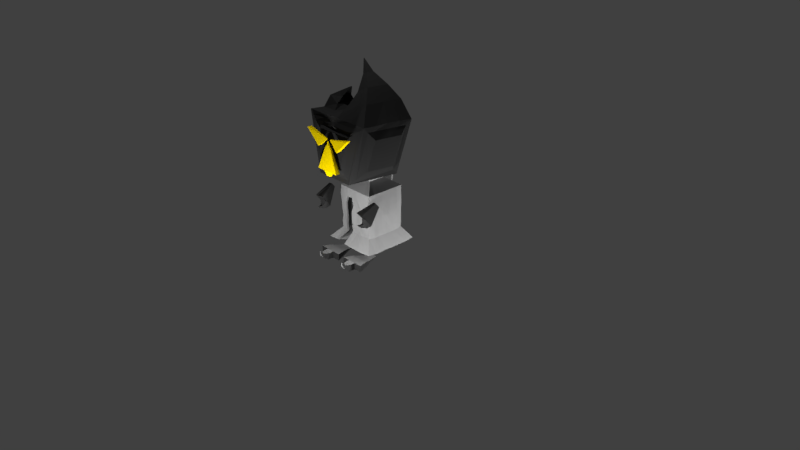 # Source: E2.blend  (saved by Blender 2.78.0; exported with 4.5.12 LTS)
import bpy
from mathutils import Matrix  # noqa: F401  (used for matrix-valued properties, if any)

bpy.ops.wm.read_factory_settings(use_empty=True)
scene = bpy.context.scene
scene.name = 'Scene'

# ---- collections
col_collection_1 = bpy.data.collections.new('Collection 1'); scene.collection.children.link(col_collection_1)

# ---- materials (node trees are filled in below, after node groups)
mat_e2_body = bpy.data.materials.new('E2_Body')
mat_e2_body.alpha_threshold = 0.0
mat_e2_body.use_transparent_shadow = False
mat_e2_body.diffuse_color = (0.2266, 0.2266, 0.2266, 1.0)
mat_e2_body.roughness = 0.5
mat_e2_body.specular_intensity = 0.0
mat_e2_head = bpy.data.materials.new('E2_Head')
mat_e2_head.alpha_threshold = 0.0
mat_e2_head.use_transparent_shadow = False
mat_e2_head.diffuse_color = (0.02365, 0.02365, 0.02365, 1.0)
mat_e2_head.roughness = 0.5
mat_e2_head.specular_intensity = 0.0
mat_e2_eyes = bpy.data.materials.new('E2_Eyes')
mat_e2_eyes.alpha_threshold = 0.0
mat_e2_eyes.use_transparent_shadow = False
mat_e2_eyes.diffuse_color = (0.8, 0.5897, 0.0, 1.0)
mat_e2_eyes.roughness = 0.5
mat_e2_eyes.specular_intensity = 0.0

# ---- material node trees

# ---- world
world_world = bpy.data.worlds.new('World'); scene.world = world_world
world_world.color = (0.05088, 0.05088, 0.05088)
world_world.use_sun_shadow = False
world_world.sun_shadow_jitter_overblur = 0.0
world_world.cycles.sampling_method = 'MANUAL'

# ---- cameras
cam_camera = bpy.data.cameras.new('Camera')
cam_camera.clip_end = 100.0
cam_camera.lens = 35.0
cam_camera.sensor_width = 32.0
cam_camera.sensor_height = 18.0
cam_camera.ortho_scale = 7.314
cam_camera.dof.focus_distance = 0.0
cam_camera.dof.aperture_fstop = 128.0

# ---- lights
light_lamp_004 = bpy.data.lights.new('Lamp.004', 'POINT')
light_lamp_004.transmission_factor = 0.0
light_lamp_004.cutoff_distance = 30.0
light_lamp_004.energy = 100.0
light_lamp_004.shadow_buffer_clip_start = 1.001
light_lamp_004.shadow_soft_size = 0.1
light_lamp_004.shadow_maximum_resolution = 0.006
light_lamp_004.use_absolute_resolution = True
light_lamp_003 = bpy.data.lights.new('Lamp.003', 'POINT')
light_lamp_003.transmission_factor = 0.0
light_lamp_003.cutoff_distance = 30.0
light_lamp_003.energy = 100.0
light_lamp_003.shadow_buffer_clip_start = 1.001
light_lamp_003.shadow_soft_size = 0.1
light_lamp_003.shadow_maximum_resolution = 0.006
light_lamp_003.use_absolute_resolution = True
light_lamp_002 = bpy.data.lights.new('Lamp.002', 'POINT')
light_lamp_002.transmission_factor = 0.0
light_lamp_002.cutoff_distance = 30.0
light_lamp_002.energy = 100.0
light_lamp_002.shadow_buffer_clip_start = 1.001
light_lamp_002.shadow_soft_size = 0.1
light_lamp_002.shadow_maximum_resolution = 0.006
light_lamp_002.use_absolute_resolution = True
light_lamp_001 = bpy.data.lights.new('Lamp.001', 'POINT')
light_lamp_001.transmission_factor = 0.0
light_lamp_001.cutoff_distance = 30.0
light_lamp_001.energy = 100.0
light_lamp_001.shadow_buffer_clip_start = 1.001
light_lamp_001.shadow_soft_size = 0.1
light_lamp_001.shadow_maximum_resolution = 0.006
light_lamp_001.use_absolute_resolution = True
light_lamp = bpy.data.lights.new('Lamp', 'POINT')
light_lamp.transmission_factor = 0.0
light_lamp.cutoff_distance = 30.0
light_lamp.energy = 100.0
light_lamp.shadow_buffer_clip_start = 1.001
light_lamp.shadow_soft_size = 0.1
light_lamp.shadow_maximum_resolution = 0.006
light_lamp.use_absolute_resolution = True

# ---- meshes
me_cube_009 = bpy.data.meshes.new('Cube.009')
me_cube_009.from_pydata([(-1.018, -1.776, -0.7018), (-1.018, -1.776, 1.298), (-0.2123, 0.2244, 0.1041), (-0.2123, 0.2244, 0.1792), (0.9819, -1.776, -0.7018), (0.9819, -1.776, 1.298), (0.176, 0.2244, 0.1041), (0.176, 0.2244, 0.1792), (0.04659, 0.2244, 0.1041), (-0.08284, 0.2244, 0.1041), (-0.08284, 0.2244, 0.1792), (0.04659, 0.2244, 0.1792), (-0.3515, -1.776, -0.7018), (0.3152, -1.776, -0.7018), (0.3152, -1.776, 1.298), (-0.3515, -1.776, 1.298), (-0.3515, -2.261, -0.6072), (0.3152, -2.261, -0.6072), (0.3152, -2.055, 1.204), (-0.3515, -2.055, 1.204), (-0.2151, -2.54, 0.4177), (0.1789, -2.54, 0.4177), (0.1789, -2.341, 1.272), (-0.2151, -2.341, 1.272), (-0.1223, -2.617, 1.14), (0.08609, -2.617, 1.14), (0.08609, -2.478, 1.394), (-0.1223, -2.478, 1.394), (-0.0404, -2.653, 2.077), (0.004147, -2.653, 2.077), (0.004147, -2.623, 2.132), (-0.0404, -2.623, 2.132), (-0.4809, -0.4423, -0.1646), (-0.7495, -1.109, -0.4332), (-0.7495, -1.109, 1.03), (-0.4809, -0.4423, 0.4479), (0.7133, -1.109, -0.4332), (0.4446, -0.4423, -0.1646), (0.4446, -0.4423, 0.4479), (0.7133, -1.109, 1.03), (0.1361, -0.4423, 0.4479), (0.2257, -1.109, 1.03), (-0.1724, -0.4423, 0.4479), (-0.2619, -1.109, 1.03), (-0.1724, -0.4423, -0.1646), (-0.2619, -1.109, -0.4332), (0.1361, -0.4423, -0.1646), (0.2257, -1.109, -0.4332)], [], [(32, 35, 3, 2), (8, 11, 7, 6), (36, 39, 5, 4), (12, 15, 1, 0), (47, 36, 4, 13), (43, 34, 1, 15), (39, 41, 14, 5), (41, 43, 15, 14), (33, 45, 12, 0), (45, 47, 13, 12), (4, 5, 14, 13), (13, 14, 18, 17), (2, 3, 10, 9), (9, 10, 11, 8), (19, 16, 20, 23), (15, 12, 16, 19), (14, 15, 19, 18), (12, 13, 17, 16), (21, 22, 26, 25), (18, 19, 23, 22), (17, 18, 22, 21), (16, 17, 21, 20), (25, 26, 30, 29), (20, 21, 25, 24), (23, 20, 24, 27), (22, 23, 27, 26), (29, 30, 31, 28), (24, 25, 29, 28), (27, 24, 28, 31), (26, 27, 31, 30), (9, 8, 46, 44), (44, 46, 47, 45), (2, 9, 44, 32), (32, 44, 45, 33), (11, 10, 42, 40), (40, 42, 43, 41), (7, 11, 40, 38), (38, 40, 41, 39), (10, 3, 35, 42), (42, 35, 34, 43), (8, 6, 37, 46), (46, 37, 36, 47), (6, 7, 38, 37), (37, 38, 39, 36), (0, 1, 34, 33), (33, 34, 35, 32)])
me_cube_009.polygons.foreach_set('material_index', [1, 1, 1, 1, 0, 0, 0, 0, 0, 0, 1, 1, 1, 1, 1, 1, 0, 0, 1, 0, 1, 0, 1, 0, 1, 0, 0, 0, 1, 0, 0, 0, 0, 0, 0, 0, 0, 0, 0, 0, 0, 0, 1, 1, 1, 1])
me_cube_009.materials.append(mat_e2_body)
me_cube_009.materials.append(mat_e2_head)
me_cube_009.use_remesh_preserve_volume = False
me_cube_009.use_remesh_preserve_attributes = False
me_cube_009.use_mirror_vertex_groups = False
me_cube_009.update()
me_cube_007 = bpy.data.meshes.new('Cube.007')
me_cube_007.from_pydata([(-1.015, -1.776, -0.7018), (-1.015, -1.776, 1.298), (-0.2092, 0.2244, 0.1041), (-0.2092, 0.2244, 0.1792), (0.9849, -1.776, -0.7018), (0.9849, -1.776, 1.298), (0.1791, 0.2244, 0.1041), (0.1791, 0.2244, 0.1792), (0.04964, 0.2244, 0.1041), (-0.07979, 0.2244, 0.1041), (-0.07979, 0.2244, 0.1792), (0.04964, 0.2244, 0.1792), (-0.3484, -1.776, -0.7018), (0.3183, -1.776, -0.7018), (0.3183, -1.776, 1.298), (-0.3484, -1.776, 1.298), (-0.3484, -2.261, -0.6072), (0.3183, -2.261, -0.6072), (0.3183, -2.055, 1.204), (-0.3484, -2.055, 1.204), (-0.2121, -2.54, 0.4177), (0.1819, -2.54, 0.4177), (0.1819, -2.341, 1.272), (-0.2121, -2.341, 1.272), (-0.1193, -2.617, 1.14), (0.08914, -2.617, 1.14), (0.08914, -2.478, 1.394), (-0.1193, -2.478, 1.394), (-0.03734, -2.653, 2.077), (0.007198, -2.653, 2.077), (0.007198, -2.623, 2.132), (-0.03734, -2.623, 2.132), (-0.4778, -0.4423, -0.1646), (-0.7465, -1.109, -0.4332), (-0.7465, -1.109, 1.03), (-0.4778, -0.4423, 0.4479), (0.7163, -1.109, -0.4332), (0.4477, -0.4423, -0.1646), (0.4477, -0.4423, 0.4479), (0.7163, -1.109, 1.03), (0.1392, -0.4423, 0.4479), (0.2287, -1.109, 1.03), (-0.1693, -0.4423, 0.4479), (-0.2589, -1.109, 1.03), (-0.1693, -0.4423, -0.1646), (-0.2589, -1.109, -0.4332), (0.1392, -0.4423, -0.1646), (0.2287, -1.109, -0.4332)], [], [(32, 35, 3, 2), (8, 11, 7, 6), (36, 39, 5, 4), (12, 15, 1, 0), (47, 36, 4, 13), (43, 34, 1, 15), (39, 41, 14, 5), (41, 43, 15, 14), (33, 45, 12, 0), (45, 47, 13, 12), (4, 5, 14, 13), (13, 14, 18, 17), (2, 3, 10, 9), (9, 10, 11, 8), (19, 16, 20, 23), (15, 12, 16, 19), (14, 15, 19, 18), (12, 13, 17, 16), (21, 22, 26, 25), (18, 19, 23, 22), (17, 18, 22, 21), (16, 17, 21, 20), (25, 26, 30, 29), (20, 21, 25, 24), (23, 20, 24, 27), (22, 23, 27, 26), (29, 30, 31, 28), (24, 25, 29, 28), (27, 24, 28, 31), (26, 27, 31, 30), (9, 8, 46, 44), (44, 46, 47, 45), (2, 9, 44, 32), (32, 44, 45, 33), (11, 10, 42, 40), (40, 42, 43, 41), (7, 11, 40, 38), (38, 40, 41, 39), (10, 3, 35, 42), (42, 35, 34, 43), (8, 6, 37, 46), (46, 37, 36, 47), (6, 7, 38, 37), (37, 38, 39, 36), (0, 1, 34, 33), (33, 34, 35, 32)])
me_cube_007.polygons.foreach_set('material_index', [1, 1, 1, 1, 0, 0, 0, 0, 0, 0, 1, 1, 1, 1, 1, 1, 0, 0, 1, 0, 1, 0, 1, 0, 1, 0, 0, 0, 1, 0, 0, 0, 0, 0, 0, 0, 0, 0, 0, 0, 0, 0, 1, 1, 1, 1])
me_cube_007.materials.append(mat_e2_body)
me_cube_007.materials.append(mat_e2_head)
me_cube_007.use_remesh_preserve_volume = False
me_cube_007.use_remesh_preserve_attributes = False
me_cube_007.use_mirror_vertex_groups = False
me_cube_007.update()
me_cube_006 = bpy.data.meshes.new('Cube.006')
me_cube_006.from_pydata([(-1.634, -0.00272, -1.008), (-1.634, -0.002758, 0.9005), (-1.634, -0.003216, -0.01593), (-1.634, -0.3564, -0.9769), (-1.634, 0.3766, 0.8833), (-1.634, 0.3436, -0.9439), (-1.634, -0.3639, 0.9097), (-1.634, 0.3474, -0.01593), (-1.634, -0.3404, -0.01593), (-1.634, -0.002993, 0.4839), (-1.634, -0.3797, 0.4757), (-1.634, 0.3251, 0.468), (-2.132, -0.2423, -0.7879), (-2.137, -0.4783, -0.7986), (-1.981, 0.4535, -0.4642), (-2.111, 0.4919, -0.7423), (-2.123, 0.2326, -0.7676), (-2.141, -0.002334, -0.8068), (-1.991, -0.4793, -0.4867), (-1.855, -0.4835, -0.1976), (-1.855, 0.2352, -0.1976), (-1.855, 0.4674, -0.1976), (-1.855, -0.2314, -0.1976), (-1.855, -0.002671, -0.1976), (-2.418, 0.1366, -0.1179), (-2.526, -0.1462, -0.1478), (-2.523, -0.07457, -0.1468), (-2.353, -0.1305, -0.4941), (-2.358, -0.257, -0.4981), (-2.204, 0.2423, -0.374), (-2.332, 0.2629, -0.4772), (-2.343, 0.1239, -0.4866), (-2.361, -0.001956, -0.5011), (-2.214, -0.2575, -0.3823), (-2.081, -0.2598, -0.2751), (-2.081, 0.1253, -0.2751), (-2.081, 0.2497, -0.2751), (-2.081, -0.1247, -0.2751), (-2.081, -0.002136, -0.2751), (-2.508, 0.003895, 0.1801), (-2.512, -0.007192, 0.1789), (-2.512, -0.004384, 0.1789), (-2.508, 0.1482, -0.1428), (-2.516, 0.06952, -0.145), (-2.529, -0.001767, -0.1485), (-2.425, -0.1465, -0.1199), (-2.332, -0.1478, -0.094), (-2.332, 0.07031, -0.094), (-2.332, 0.1408, -0.094), (-2.332, -0.07129, -0.094), (-2.332, -0.001869, -0.094), (-2.512, 0.004351, 0.1791), (-2.512, 0.001266, 0.179), (-2.512, -0.00153, 0.1789), (-2.508, -0.007205, 0.18), (-2.505, -0.007255, 0.181), (-2.505, 0.001297, 0.181), (-2.505, 0.00406, 0.181), (-2.505, -0.004256, 0.181), (-2.505, -0.001534, 0.181), (-2.509, -0.00153, 0.18), (-2.509, -0.004228, 0.1799), (-2.508, 0.001447, 0.1801), (-1.634, 0.6692, -0.45), (-1.634, 0.7257, -0.9026), (0.3664, 0.2942, -0.3383), (-1.634, 0.6858, 0.9475), (0.3664, 0.3041, 0.3064), (-1.634, 0.7371, 0.4455), (-1.634, 0.6896, -0.01593), (-1.634, -0.7511, 0.4163), (-1.634, -0.7336, 0.8535), (0.3664, -0.3139, 0.3064), (0.3664, -0.319, -0.3383), (-1.634, -0.7042, -0.9943), (-1.634, -0.7057, -0.4865), (-1.634, -0.7119, -0.01593)], [], [(11, 4, 66, 68), (65, 67, 72, 73), (64, 65, 73, 74, 3, 0, 5), (67, 66, 4, 1, 6, 71, 72), (64, 5, 16, 15), (3, 74, 13, 12), (10, 6, 1, 9), (8, 10, 9, 2), (76, 70, 10, 8), (70, 71, 6, 10), (8, 2, 23, 22), (0, 3, 12, 17), (63, 64, 15, 14), (75, 76, 19, 18), (69, 63, 14, 21), (7, 69, 21, 20), (7, 11, 68, 69), (2, 9, 11, 7), (9, 1, 4, 11), (23, 20, 35, 38), (20, 21, 36, 35), (17, 12, 27, 32), (12, 13, 28, 27), (13, 18, 33, 28), (18, 19, 34, 33), (15, 16, 31, 30), (16, 17, 32, 31), (2, 7, 20, 23), (74, 75, 18, 13), (76, 8, 22, 19), (5, 0, 17, 16), (35, 36, 48, 47), (32, 27, 26, 44), (27, 28, 25, 26), (28, 33, 45, 25), (33, 34, 46, 45), (30, 31, 43, 42), (31, 32, 44, 43), (34, 37, 49, 46), (14, 15, 30, 29), (21, 14, 29, 36), (22, 23, 38, 37), (19, 22, 37, 34), (44, 26, 41, 53), (26, 25, 40, 41), (25, 45, 54, 40), (45, 46, 55, 54), (42, 43, 52, 51), (43, 44, 53, 52), (46, 49, 58, 55), (49, 50, 59, 58), (38, 35, 47, 50), (29, 30, 42, 24), (36, 29, 24, 48), (37, 38, 50, 49), (62, 56, 57, 39), (61, 58, 59, 60), (41, 61, 60, 53), (40, 54, 61, 41), (54, 55, 58, 61), (52, 62, 39, 51), (53, 60, 62, 52), (60, 59, 56, 62), (47, 48, 57, 56), (50, 47, 56, 59), (24, 42, 51, 39), (48, 24, 39, 57), (63, 69, 68, 66, 67, 65, 64), (70, 76, 75, 74, 73, 72, 71)])
me_cube_006.materials.append(mat_e2_head)
me_cube_006.use_remesh_preserve_volume = False
me_cube_006.use_remesh_preserve_attributes = False
me_cube_006.use_mirror_vertex_groups = False
me_cube_006.update()
me_cube_005 = bpy.data.meshes.new('Cube.005')
me_cube_005.from_pydata([(-1.632, 0.002199, -1.019), (-1.632, 0.002161, 0.8894), (-1.632, 0.001703, -0.02708), (-1.632, -0.3514, -0.988), (-1.632, 0.3815, 0.8721), (-1.632, 0.3485, -0.955), (-1.632, -0.359, 0.8986), (-1.632, 0.3523, -0.02708), (-1.632, -0.3355, -0.02708), (-1.632, 0.001925, 0.4728), (-1.632, -0.3748, 0.4645), (-1.632, 0.33, 0.4569), (-2.131, -0.2374, -0.799), (-2.136, -0.4733, -0.8097), (-1.979, 0.4585, -0.4754), (-2.109, 0.4968, -0.7534), (-2.121, 0.2375, -0.7787), (-2.14, 0.002584, -0.818), (-1.99, -0.4744, -0.4978), (-1.854, -0.4786, -0.2088), (-1.854, 0.2401, -0.2088), (-1.854, 0.4723, -0.2088), (-1.854, -0.2265, -0.2088), (-1.854, 0.002248, -0.2088), (-2.416, 0.1415, -0.129), (-2.524, -0.1413, -0.1589), (-2.521, -0.06966, -0.158), (-2.351, -0.1256, -0.5053), (-2.356, -0.2521, -0.5092), (-2.202, 0.2472, -0.3851), (-2.33, 0.2678, -0.4883), (-2.342, 0.1289, -0.4977), (-2.36, 0.002962, -0.5123), (-2.212, -0.2526, -0.3935), (-2.079, -0.2549, -0.2862), (-2.079, 0.1302, -0.2862), (-2.079, 0.2547, -0.2862), (-2.079, -0.1198, -0.2862), (-2.079, 0.002782, -0.2862), (-2.507, 0.008813, 0.1689), (-2.511, -0.002274, 0.1678), (-2.511, 0.0005341, 0.1678), (-2.506, 0.1531, -0.1539), (-2.514, 0.07444, -0.1562), (-2.527, 0.003152, -0.1597), (-2.424, -0.1416, -0.131), (-2.33, -0.1428, -0.1051), (-2.33, 0.07522, -0.1051), (-2.33, 0.1457, -0.1051), (-2.33, -0.06637, -0.1051), (-2.33, 0.00305, -0.1051), (-2.51, 0.009269, 0.1679), (-2.51, 0.006184, 0.1679), (-2.511, 0.003389, 0.1677), (-2.507, -0.002286, 0.1688), (-2.503, -0.002336, 0.1699), (-2.503, 0.006215, 0.1699), (-2.503, 0.008978, 0.1699), (-2.503, 0.000663, 0.1699), (-2.503, 0.003385, 0.1699), (-2.507, 0.003389, 0.1688), (-2.507, 0.0006906, 0.1688), (-2.507, 0.006366, 0.1689), (-1.632, 0.6741, -0.4611), (-1.632, 0.7306, -0.9138), (0.368, 0.2992, -0.3494), (-1.632, 0.6907, 0.9364), (0.368, 0.309, 0.2953), (-1.632, 0.742, 0.4343), (-1.632, 0.6945, -0.02708), (-1.632, -0.7462, 0.4052), (-1.632, -0.7287, 0.8424), (0.368, -0.309, 0.2953), (0.368, -0.3141, -0.3494), (-1.632, -0.6993, -1.005), (-1.632, -0.7008, -0.4976), (-1.632, -0.707, -0.02708)], [], [(11, 4, 66, 68), (65, 67, 72, 73), (64, 65, 73, 74, 3, 0, 5), (67, 66, 4, 1, 6, 71, 72), (64, 5, 16, 15), (3, 74, 13, 12), (10, 6, 1, 9), (8, 10, 9, 2), (76, 70, 10, 8), (70, 71, 6, 10), (8, 2, 23, 22), (0, 3, 12, 17), (63, 64, 15, 14), (75, 76, 19, 18), (69, 63, 14, 21), (7, 69, 21, 20), (7, 11, 68, 69), (2, 9, 11, 7), (9, 1, 4, 11), (23, 20, 35, 38), (20, 21, 36, 35), (17, 12, 27, 32), (12, 13, 28, 27), (13, 18, 33, 28), (18, 19, 34, 33), (15, 16, 31, 30), (16, 17, 32, 31), (2, 7, 20, 23), (74, 75, 18, 13), (76, 8, 22, 19), (5, 0, 17, 16), (35, 36, 48, 47), (32, 27, 26, 44), (27, 28, 25, 26), (28, 33, 45, 25), (33, 34, 46, 45), (30, 31, 43, 42), (31, 32, 44, 43), (34, 37, 49, 46), (14, 15, 30, 29), (21, 14, 29, 36), (22, 23, 38, 37), (19, 22, 37, 34), (44, 26, 41, 53), (26, 25, 40, 41), (25, 45, 54, 40), (45, 46, 55, 54), (42, 43, 52, 51), (43, 44, 53, 52), (46, 49, 58, 55), (49, 50, 59, 58), (38, 35, 47, 50), (29, 30, 42, 24), (36, 29, 24, 48), (37, 38, 50, 49), (62, 56, 57, 39), (61, 58, 59, 60), (41, 61, 60, 53), (40, 54, 61, 41), (54, 55, 58, 61), (52, 62, 39, 51), (53, 60, 62, 52), (60, 59, 56, 62), (47, 48, 57, 56), (50, 47, 56, 59), (24, 42, 51, 39), (48, 24, 39, 57), (63, 69, 68, 66, 67, 65, 64), (73, 72, 71, 74), (70, 76, 75, 74, 71)])
me_cube_005.materials.append(mat_e2_head)
me_cube_005.use_remesh_preserve_volume = False
me_cube_005.use_remesh_preserve_attributes = False
me_cube_005.use_mirror_vertex_groups = False
me_cube_005.update()
me_cube_004 = bpy.data.meshes.new('Cube.004')
me_cube_004.from_pydata([(-1.478, -0.8988, -2.108), (-0.526, 0.03433, 0.01258), (-1.478, 1.895, -2.108), (-0.5281, 0.9249, 0.01258), (1.319, -0.8988, -2.108), (0.3716, 0.03433, 0.01258), (1.317, 1.895, -2.108), (0.3752, 0.9249, 0.01258), (-1.476, 0.4983, -2.108), (-1.074, -0.5204, -1.077), (-0.5228, 0.4796, 0.01258), (-1.063, 1.48, -1.077), (-0.05422, 1.895, -2.108), (-0.09162, 0.9249, 0.01258), (0.924, 1.48, -1.077), (1.315, 0.4983, -2.108), (0.3689, 0.4796, 0.01258), (0.9178, -0.5204, -1.077), (-0.07368, -0.8988, -2.108), (-0.08042, 0.03433, 0.01258), (-0.2513, 0.4983, -2.108), (-0.1955, -0.5204, -1.077), (0.9115, 0.4796, -1.077), (-0.1067, 1.48, -1.077), (-1.084, 0.4796, -1.077), (-1.462, -0.2003, -2.108), (-1.079, -0.5204, -0.5773), (-0.5212, 0.7023, 0.01258), (-1.057, 1.48, -1.577), (-0.788, 1.895, -2.108), (0.1447, 0.9249, 0.01258), (0.9409, 1.48, -1.577), (1.333, 1.197, -2.108), (0.3665, 0.257, 0.01258), (0.9218, -0.5204, -1.577), (0.7739, -0.8988, -2.108), (-0.2926, 0.03433, 0.01258), (-1.477, 1.197, -2.108), (-1.071, -0.5204, -1.577), (-0.5215, 0.257, 0.01258), (-1.062, 1.48, -0.5773), (0.7824, 1.895, -2.108), (-0.2921, 0.9249, 0.01258), (0.9338, 1.48, -0.5773), (1.322, -0.2003, -2.108), (0.3599, 0.7023, 0.01258), (0.9204, -0.5204, -0.5773), (-0.7687, -0.8988, -2.108), (0.144, 0.03433, 0.01258), (-0.247, -0.2003, -2.108), (-0.2524, 1.197, -2.108), (-0.7774, 0.4983, -2.108), (0.7773, 0.4983, -2.108), (-0.5819, -0.5204, -1.077), (0.5222, -0.5204, -1.077), (-0.1914, -0.5204, -1.577), (-0.07131, -0.8988, -0.01189), (0.908, -0.02037, -1.077), (0.9214, 0.9796, -1.077), (0.9122, 0.4796, -1.577), (0.9086, 0.4796, -0.5773), (0.5784, 1.48, -1.077), (-0.5909, 1.48, -1.077), (-0.1341, 1.48, -1.577), (-0.02288, 1.48, -0.5773), (-1.057, 0.9796, -1.077), (-1.08, -0.02037, -1.077), (-1.087, 0.4796, -1.577), (-1.074, 0.4796, -0.5773), (-1.077, -0.02037, -0.5773), (-1.084, -0.02037, -1.577), (-1.067, 0.9796, -1.577), (-0.5809, 1.48, -0.5773), (-0.5353, 1.48, -1.577), (0.5729, 1.48, -1.577), (0.934, 0.9796, -0.5773), (0.9252, 0.9796, -1.577), (0.9155, -0.02037, -1.577), (0.4148, -0.5204, -0.5773), (0.5239, -0.5204, -1.577), (-0.5724, -0.5204, -1.577), (0.7431, 1.197, -2.108), (-0.7823, 1.197, -2.108), (-0.7803, -0.2003, -2.108), (0.7523, -0.2003, -2.108), (-0.5724, -0.5204, -0.5773), (0.9268, -0.02037, -0.5773), (0.4321, 1.48, -0.5773), (-1.09, 0.9796, -0.5773), (-1.47, -0.5495, -2.108), (-1.083, -0.5204, -0.3273), (-0.5205, 0.8136, 0.01258), (-1.046, 1.48, -1.827), (-1.132, 1.895, -2.108), (0.2497, 0.9249, 0.01258), (0.9213, 1.48, -1.827), (1.331, 1.546, -2.108), (0.3761, 0.1457, 0.01258), (0.9131, -0.5204, -1.827), (0.9651, -0.8988, -2.108), (-0.4173, 0.03433, 0.01258), (-1.469, 0.8476, -2.108), (-1.069, -0.5204, -1.327), (-0.523, 0.3683, 0.01258), (-1.081, 1.48, -0.8273), (0.2731, 1.895, -2.108), (-0.1936, 0.9249, 0.01258), (0.9491, 1.48, -0.8273), (1.308, 0.149, -2.108), (0.361, 0.591, 0.01258), (0.9206, -0.5204, -0.8273), (-0.418, -0.8988, -2.108), (0.03124, 0.03433, 0.01258), (-0.2268, -0.5495, -2.108), (-0.2364, 0.8476, -2.108), (-1.134, 0.4983, -2.108), (0.1224, 0.4983, -2.108), (-0.8387, -0.5204, -1.077), (0.06483, -0.5204, -1.077), (-0.1822, -0.5204, -1.827), (-0.1886, -0.5204, -0.8273), (0.9225, -0.2704, -1.077), (0.9348, 0.7296, -1.077), (0.9053, 0.4796, -1.827), (0.9268, 0.4796, -0.8273), (0.7767, 1.48, -1.077), (-0.2403, 1.48, -1.077), (-0.1443, 1.48, -1.827), (-0.1769, 1.48, -0.8273), (-1.063, 1.23, -1.077), (-1.076, 0.2296, -1.077), (-1.083, 0.4796, -1.827), (-1.061, 0.4796, -0.8273), (-1.472, 0.149, -2.108), (-1.087, -0.5204, -0.8273), (-0.5195, 0.591, 0.01258), (-1.08, 1.48, -1.327), (-0.4288, 1.895, -2.108), (0.04059, 0.9249, 0.01258), (0.8994, 1.48, -1.327), (1.325, 0.8476, -2.108), (0.3628, 0.3683, 0.01258), (0.9194, -0.5204, -1.327), (0.2636, -0.8988, -2.108), (-0.185, 0.03433, 0.01258), (-1.48, 1.546, -2.108), (-1.079, -0.5204, -1.827), (-0.5314, 0.1457, 0.01258), (-1.085, 1.48, -0.3273), (0.968, 1.895, -2.108), (-0.4111, 0.9249, 0.01258), (0.9082, 1.48, -0.3273), (1.318, -0.5495, -2.108), (0.3741, 0.8136, 0.01258), (0.9301, -0.5204, -0.3273), (-1.116, -0.8988, -2.108), (0.2476, 0.03433, 0.01258), (-0.2306, 0.149, -2.108), (-0.2477, 1.546, -2.108), (-0.4396, 0.4983, -2.108), (0.9839, 0.4983, -2.108), (-0.3372, -0.5204, -1.077), (0.7792, -0.5204, -1.077), (-0.196, -0.5204, -1.327), (-0.07391, -1.277, 0.5053), (0.9057, 0.2296, -1.077), (0.9327, 1.23, -1.077), (0.928, 0.4796, -1.327), (0.907, 0.4796, -0.3273), (0.1433, 1.48, -1.077), (-0.8047, 1.48, -1.077), (-0.1067, 1.48, -1.327), (-0.0924, 1.48, -0.3273), (-1.053, 0.7296, -1.077), (-1.079, -0.2704, -1.077), (-1.07, 0.4796, -1.327), (-1.083, 0.4796, -0.3273), (-1.077, 0.2296, -0.5773), (-1.087, -0.2704, -0.5773), (-1.08, -0.02037, -0.8273), (-1.077, -0.02037, -0.3273), (-1.077, 0.2296, -1.577), (-1.085, -0.2704, -1.577), (-1.082, -0.02037, -1.827), (-1.071, -0.02037, -1.327), (-1.085, 1.23, -1.577), (-1.069, 0.7296, -1.577), (-1.067, 0.9796, -1.827), (-1.056, 0.9796, -1.327), (-0.312, 1.48, -0.5773), (-0.8014, 1.48, -0.5773), (-0.5479, 1.48, -0.8273), (-0.5756, 1.48, -0.3273), (-0.3393, 1.48, -1.577), (-0.806, 1.48, -1.577), (-0.5619, 1.48, -1.827), (-0.5565, 1.48, -1.327), (0.8084, 1.48, -1.577), (0.1077, 1.48, -1.577), (0.5269, 1.48, -1.827), (0.5428, 1.48, -1.327), (0.9066, 0.7296, -0.5773), (0.9197, 1.23, -0.5773), (0.9245, 0.9796, -0.8273), (0.909, 0.9796, -0.3273), (0.9361, 0.7296, -1.577), (0.929, 1.23, -1.577), (0.9293, 0.9796, -1.827), (0.9125, 0.9796, -1.327), (0.9252, -0.2704, -1.577), (0.9158, 0.2296, -1.577), (0.9213, -0.02037, -1.827), (0.9251, -0.02037, -1.327), (0.2696, -0.8988, -0.01189), (0.6734, -0.5204, -0.5773), (0.5328, -0.5204, -0.8273), (0.4214, -0.5204, -0.3273), (0.06082, -0.5204, -1.577), (0.7722, -0.5204, -1.577), (0.5287, -0.5204, -1.827), (0.5328, -0.5204, -1.327), (-0.8377, -0.5204, -1.577), (-0.3241, -0.5204, -1.577), (-0.5729, -0.5204, -1.827), (-0.5843, -0.5204, -1.327), (0.75, 0.8476, -2.108), (0.7561, 1.546, -2.108), (0.1177, 1.197, -2.108), (0.9544, 1.197, -2.108), (-0.7583, 0.8476, -2.108), (-0.7508, 1.546, -2.108), (-1.117, 1.197, -2.108), (-0.449, 1.197, -2.108), (-0.7863, -0.5495, -2.108), (-0.7653, 0.149, -2.108), (-1.112, -0.2003, -2.108), (-0.4158, -0.2003, -2.108), (0.7518, -0.5495, -2.108), (0.7464, 0.149, -2.108), (0.09963, -0.2003, -2.108), (0.9602, -0.2003, -2.108), (-0.8326, -0.5204, -0.5773), (-0.3258, -0.5204, -0.5773), (-0.5739, -0.5204, -0.8273), (-0.5852, -0.5204, -0.3273), (0.9183, -0.2704, -0.5773), (0.9303, 0.2296, -0.5773), (0.9231, -0.02037, -0.8273), (0.9155, -0.02037, -0.3273), (0.6954, 1.48, -0.5773), (0.1586, 1.48, -0.5773), (0.5859, 1.48, -0.8273), (0.4207, 1.48, -0.3273), (-1.077, 1.23, -0.5773), (-1.075, 0.7296, -0.5773), (-1.067, 0.9796, -0.8273), (-1.07, 0.9796, -0.3273), (-1.085, 0.7296, -0.3273), (-1.075, 0.7296, -0.8273), (-1.075, 1.23, -0.8273), (0.1787, 1.48, -0.3273), (0.03137, 1.48, -0.8273), (0.7812, 1.48, -0.8273), (0.9161, 0.2296, -0.3273), (0.9212, 0.2296, -0.8273), (0.9124, -0.2704, -0.8273), (-0.3187, -0.5204, -0.3273), (-0.3314, -0.5204, -0.8273), (-0.8211, -0.5204, -0.8273), (0.9587, 0.149, -2.108), (0.106, 0.149, -2.108), (0.09971, -0.5495, -2.108), (-0.4166, 0.149, -2.108), (-1.12, 0.149, -2.108), (-1.121, -0.5495, -2.108), (-0.4299, 1.546, -2.108), (-1.112, 1.546, -2.108), (-1.146, 0.8476, -2.108), (0.9725, 1.546, -2.108), (0.1251, 1.546, -2.108), (0.1068, 0.8476, -2.108), (-0.3249, -0.5204, -1.327), (-0.3373, -0.5204, -1.827), (-0.8242, -0.5204, -1.827), (0.769, -0.5204, -1.327), (0.7774, -0.5204, -1.827), (0.06595, -0.5204, -1.827), (0.6783, -0.5204, -0.3273), (0.7761, -0.5204, -0.8273), (0.05762, -0.5204, -0.8273), (0.9106, 0.2296, -1.327), (0.9069, 0.2296, -1.827), (0.9273, -0.2704, -1.827), (0.9446, 1.23, -1.327), (0.9312, 1.23, -1.827), (0.9109, 0.7296, -1.827), (0.9217, 1.23, -0.3273), (0.9273, 1.23, -0.8273), (0.9174, 0.7296, -0.8273), (0.1433, 1.48, -1.327), (0.1037, 1.48, -1.827), (0.7784, 1.48, -1.827), (-0.8317, 1.48, -1.327), (-0.8425, 1.48, -1.827), (-0.3045, 1.48, -1.827), (-0.8243, 1.48, -0.3273), (-0.8116, 1.48, -0.8273), (-0.3166, 1.48, -0.8273), (-1.056, 0.7296, -1.327), (-1.079, 0.7296, -1.827), (-1.092, 1.23, -1.827), (-1.079, -0.2704, -1.327), (-1.072, -0.2704, -1.827), (-1.081, 0.2296, -1.827), (-1.075, -0.2704, -0.3273), (-1.085, -0.2704, -0.8273), (-1.088, 0.2296, -0.8273), (-1.07, 0.2296, -0.3273), (-1.081, 0.2296, -1.327), (-1.069, 1.23, -1.327), (-0.3363, 1.48, -0.3273), (-0.2504, 1.48, -1.327), (0.8277, 1.48, -1.327), (0.9057, 0.7296, -0.3273), (0.9071, 0.7296, -1.327), (0.929, -0.2704, -1.327), (0.266, -1.277, 0.5053), (0.05679, -0.5204, -1.327), (-0.8285, -0.5204, -1.327), (0.9806, 0.8476, -2.108), (-0.4351, 0.8476, -2.108), (-0.4189, -0.5495, -2.108), (0.9566, -0.5495, -2.108), (-0.8238, -0.5204, -0.3273), (0.9314, -0.2704, -0.3273), (0.6946, 1.48, -0.3273), (-1.078, 1.23, -0.3273), (-0.7162, 0.9605, 0.1322), (-0.7113, 1.121, 0.1322), (0.3956, 1.121, 0.1322), (0.5618, 1.121, 0.1322), (0.5712, -0.001234, 0.1322), (0.559, -0.1615, 0.1322), (-0.5519, -0.1615, 0.1322), (-0.7203, -0.1615, 0.1322), (-0.723, 0.3193, 0.1322), (-0.7229, 0.4796, 0.1322), (-0.2496, 1.121, 0.1322), (-0.08812, 1.121, 0.1322), (0.5619, 0.6399, 0.1322), (0.5674, 0.4796, 0.1322), (0.08467, -0.1615, 0.1322), (-0.07456, -0.1615, 0.1322), (-0.08139, -0.001234, 0.1322), (-0.08315, 0.6399, 0.1322), (-0.08371, 0.4796, 0.1322), (0.3942, 0.4796, 0.1322), (-0.2366, 0.4796, 0.1322), (-0.7235, 0.6399, 0.1322), (-0.7221, 0.8002, 0.1322), (0.07748, 1.121, 0.1322), (0.2465, 1.121, 0.1322), (0.5724, 0.3193, 0.1322), (0.5713, 0.1591, 0.1322), (-0.2381, -0.1615, 0.1322), (-0.3981, -0.1615, 0.1322), (-0.7253, -0.001234, 0.1322), (-0.7227, 0.1591, 0.1322), (-0.5667, 1.121, 0.1322), (-0.4083, 1.121, 0.1322), (0.5584, 0.9605, 0.1322), (0.5667, 0.8002, 0.1322), (0.4057, -0.1615, 0.1322), (0.2417, -0.1615, 0.1322), (-0.08142, 0.3193, 0.1322), (-0.07118, 0.1591, 0.1322), (-0.06897, 0.9605, 0.1322), (-0.07925, 0.8002, 0.1322), (0.07522, 0.4796, 0.1322), (0.248, 0.4796, 0.1322), (-0.5674, 0.4796, 0.1322), (-0.4036, 0.4796, 0.1322), (-0.3919, 0.6399, 0.1322), (-0.3958, 0.9605, 0.1322), (-0.4087, 0.8002, 0.1322), (-0.2381, 0.8002, 0.1322), (-0.5505, 0.8002, 0.1322), (0.2491, 0.6399, 0.1322), (0.2455, 0.9605, 0.1322), (0.2364, 0.8002, 0.1322), (0.3991, 0.8002, 0.1322), (0.07643, 0.8002, 0.1322), (0.2467, -0.001234, 0.1322), (0.2496, 0.3193, 0.1322), (0.25, 0.1591, 0.1322), (0.4077, 0.1591, 0.1322), (0.07889, 0.1591, 0.1322), (-0.3933, -0.001234, 0.1322), (-0.3922, 0.3193, 0.1322), (-0.3934, 0.1591, 0.1322), (-0.2318, 0.1591, 0.1322), (-0.5502, 0.1591, 0.1322), (-0.5624, 0.3193, 0.1322), (-0.2355, 0.3193, 0.1322), (-0.2442, -0.001234, 0.1322), (0.07992, 0.3193, 0.1322), (0.4043, 0.3193, 0.1322), (0.403, -0.001234, 0.1322), (0.09178, 0.9605, 0.1322), (0.4123, 0.9605, 0.1322), (0.4046, 0.6399, 0.1322), (-0.5566, 0.9605, 0.1322), (-0.2489, 0.9605, 0.1322), (-0.24, 0.6399, 0.1322), (-0.5555, 0.6399, 0.1322), (0.07621, 0.6399, 0.1322), (0.08741, -0.001234, 0.1322), (-0.5522, -0.001234, 0.1322)], [], [(336, 91, 3, 148), (335, 94, 7, 151), (334, 97, 5, 154), (333, 100, 1, 90), (332, 152, 4, 99), (331, 113, 18, 111), (330, 114, 20, 159), (329, 140, 15, 160), (328, 117, 9, 102), (327, 118, 21, 163), (326, 112, 19, 164), (325, 121, 17, 142), (324, 122, 22, 167), (323, 109, 16, 168), (322, 125, 14, 139), (321, 126, 23, 171), (320, 106, 13, 172), (319, 129, 11, 136), (318, 130, 24, 175), (317, 103, 10, 176), (316, 177, 68, 132), (315, 178, 69, 179), (314, 147, 39, 180), (313, 181, 67, 131), (312, 182, 70, 183), (311, 174, 66, 184), (310, 185, 28, 92), (309, 186, 71, 187), (308, 173, 65, 188), (307, 189, 64, 128), (306, 190, 72, 191), (305, 150, 42, 192), (304, 193, 63, 127), (303, 194, 73, 195), (302, 170, 62, 196), (301, 197, 31, 95), (298, 201, 60, 124), (297, 202, 75, 203), (296, 153, 45, 204), (295, 205, 59, 123), (294, 206, 76, 207), (293, 166, 58, 208), (292, 209, 34, 98), (291, 210, 77, 211), (290, 165, 57, 212), (289, 213, 56, 120), (288, 214, 78, 215), (287, 156, 48, 216), (286, 217, 55, 119), (285, 218, 79, 219), (284, 162, 54, 220), (283, 221, 38, 146), (282, 222, 80, 223), (281, 161, 53, 224), (278, 96, 32, 228), (277, 229, 51, 115), (276, 230, 82, 231), (275, 158, 50, 232), (274, 233, 47, 155), (273, 234, 83, 235), (272, 157, 49, 236), (269, 108, 44, 240), (268, 241, 26, 134), (267, 242, 85, 243), (266, 144, 36, 244), (265, 245, 46, 110), (264, 246, 86, 247), (263, 141, 33, 248), (262, 249, 43, 107), (260, 138, 30, 252), (259, 253, 40, 104), (258, 254, 88, 255), (257, 135, 27, 256), (254, 257, 256, 88), (68, 176, 257, 254), (176, 10, 135, 257), (173, 258, 255, 65), (24, 132, 258, 173), (132, 68, 254, 258), (129, 259, 104, 11), (65, 255, 259, 129), (255, 88, 253, 259), (250, 260, 252, 87), (64, 172, 260, 250), (172, 13, 138, 260), (23, 128, 261, 169), (128, 64, 250, 261), (125, 262, 107, 14), (61, 251, 262, 125), (251, 87, 249, 262), (246, 263, 248, 86), (60, 168, 263, 246), (168, 16, 141, 263), (165, 264, 247, 57), (22, 124, 264, 165), (124, 60, 246, 264), (121, 265, 110, 17), (57, 247, 265, 121), (247, 86, 245, 265), (242, 266, 244, 85), (56, 164, 266, 242), (164, 19, 144, 266), (161, 267, 243, 53), (21, 120, 267, 161), (120, 56, 242, 267), (117, 268, 134, 9), (53, 243, 268, 117), (243, 85, 241, 268), (238, 269, 240, 84), (52, 160, 269, 238), (160, 15, 108, 269), (157, 270, 239, 49), (20, 116, 270, 157), (113, 271, 143, 18), (49, 239, 271, 113), (109, 45, 371, 349), (147, 1, 344, 366), (16, 109, 349, 350), (94, 30, 361, 339), (7, 94, 339, 340), (36, 144, 364, 365), (106, 42, 369, 347), (144, 19, 352, 364), (13, 106, 347, 348), (91, 27, 359, 337), (48, 156, 372, 373), (33, 141, 362, 363), (156, 5, 342, 372), (3, 91, 337, 338), (103, 39, 367, 345), (141, 16, 350, 362), (10, 103, 345, 346), (45, 153, 370, 371), (30, 138, 360, 361), (153, 7, 340, 370), (234, 272, 236, 83), (51, 159, 272, 234), (159, 20, 157, 272), (133, 273, 235, 25), (8, 115, 273, 133), (115, 51, 234, 273), (89, 274, 155, 0), (25, 235, 274, 89), (235, 83, 233, 274), (230, 275, 232, 82), (29, 137, 275, 230), (137, 12, 158, 275), (145, 276, 231, 37), (2, 93, 276, 145), (93, 29, 230, 276), (101, 277, 115, 8), (37, 231, 277, 101), (231, 82, 229, 277), (226, 278, 228, 81), (41, 149, 278, 226), (149, 6, 96, 278), (158, 279, 227, 50), (12, 105, 279, 158), (114, 280, 116, 20), (50, 227, 280, 114), (222, 281, 224, 80), (55, 163, 281, 222), (163, 21, 161, 281), (111, 282, 223, 47), (18, 119, 282, 111), (119, 55, 222, 282), (155, 283, 146, 0), (47, 223, 283, 155), (223, 80, 221, 283), (218, 284, 220, 79), (34, 142, 284, 218), (142, 17, 162, 284), (99, 285, 219, 35), (4, 98, 285, 99), (98, 34, 218, 285), (143, 286, 119, 18), (214, 287, 216, 78), (46, 154, 287, 214), (154, 5, 156, 287), (162, 288, 215, 54), (17, 110, 288, 162), (110, 46, 214, 288), (118, 289, 120, 21), (210, 290, 212, 77), (59, 167, 290, 210), (167, 22, 165, 290), (108, 291, 211, 44), (15, 123, 291, 108), (123, 59, 210, 291), (152, 292, 98, 4), (44, 211, 292, 152), (211, 77, 209, 292), (206, 293, 208, 76), (31, 139, 293, 206), (139, 14, 166, 293), (96, 294, 207, 32), (6, 95, 294, 96), (95, 31, 206, 294), (140, 295, 123, 15), (32, 207, 295, 140), (207, 76, 205, 295), (202, 296, 204, 75), (43, 151, 296, 202), (151, 7, 153, 296), (166, 297, 203, 58), (14, 107, 297, 166), (107, 43, 202, 297), (122, 298, 124, 22), (58, 203, 298, 122), (203, 75, 201, 298), (63, 171, 299, 198), (171, 23, 169, 299), (12, 127, 300, 105), (127, 63, 198, 300), (149, 301, 95, 6), (41, 199, 301, 149), (199, 74, 197, 301), (194, 302, 196, 73), (28, 136, 302, 194), (136, 11, 170, 302), (93, 303, 195, 29), (2, 92, 303, 93), (92, 28, 194, 303), (137, 304, 127, 12), (29, 195, 304, 137), (195, 73, 193, 304), (190, 305, 192, 72), (40, 148, 305, 190), (148, 3, 150, 305), (170, 306, 191, 62), (11, 104, 306, 170), (104, 40, 190, 306), (126, 307, 128, 23), (62, 191, 307, 126), (191, 72, 189, 307), (186, 308, 188, 71), (67, 175, 308, 186), (175, 24, 173, 308), (101, 309, 187, 37), (8, 131, 309, 101), (131, 67, 186, 309), (145, 310, 92, 2), (37, 187, 310, 145), (187, 71, 185, 310), (182, 311, 184, 70), (38, 102, 311, 182), (102, 9, 174, 311), (89, 312, 183, 25), (0, 146, 312, 89), (146, 38, 182, 312), (133, 313, 131, 8), (25, 183, 313, 133), (183, 70, 181, 313), (178, 314, 180, 69), (26, 90, 314, 178), (90, 1, 147, 314), (174, 315, 179, 66), (9, 134, 315, 174), (134, 26, 178, 315), (130, 316, 132, 24), (66, 179, 316, 130), (179, 69, 177, 316), (177, 317, 176, 68), (69, 180, 317, 177), (180, 39, 103, 317), (181, 318, 175, 67), (70, 184, 318, 181), (184, 66, 130, 318), (185, 319, 136, 28), (71, 188, 319, 185), (188, 65, 129, 319), (189, 320, 172, 64), (72, 192, 320, 189), (192, 42, 106, 320), (193, 321, 171, 63), (73, 196, 321, 193), (196, 62, 126, 321), (197, 322, 139, 31), (74, 200, 322, 197), (200, 61, 125, 322), (201, 323, 168, 60), (75, 204, 323, 201), (204, 45, 109, 323), (205, 324, 167, 59), (76, 208, 324, 205), (208, 58, 122, 324), (209, 325, 142, 34), (77, 212, 325, 209), (212, 57, 121, 325), (213, 326, 164, 56), (78, 216, 326, 213), (216, 48, 112, 326), (217, 327, 163, 55), (221, 328, 102, 38), (80, 224, 328, 221), (224, 53, 117, 328), (225, 329, 160, 52), (81, 228, 329, 225), (228, 32, 140, 329), (229, 330, 159, 51), (82, 232, 330, 229), (232, 50, 114, 330), (233, 331, 111, 47), (83, 236, 331, 233), (236, 49, 113, 331), (100, 36, 365, 343), (138, 13, 348, 360), (1, 100, 343, 344), (42, 150, 368, 369), (112, 48, 373, 351), (27, 135, 358, 359), (150, 3, 338, 368), (19, 112, 351, 352), (97, 33, 363, 341), (135, 10, 346, 358), (5, 97, 341, 342), (39, 147, 366, 367), (237, 332, 99, 35), (84, 240, 332, 237), (240, 44, 152, 332), (241, 333, 90, 26), (85, 244, 333, 241), (244, 36, 100, 333), (245, 334, 154, 46), (86, 248, 334, 245), (248, 33, 97, 334), (249, 335, 151, 43), (87, 252, 335, 249), (252, 30, 94, 335), (253, 336, 148, 40), (88, 256, 336, 253), (256, 27, 91, 336), (417, 366, 344, 343), (416, 353, 352, 351), (415, 354, 355, 378), (414, 358, 346, 380), (413, 382, 381, 357), (412, 383, 384, 385), (411, 337, 359, 386), (410, 387, 379, 356), (409, 388, 389, 390), (408, 376, 377, 391), (407, 392, 373, 372), (406, 393, 394, 395), (405, 374, 375, 396), (404, 397, 365, 364), (403, 398, 399, 400), (402, 345, 367, 401), (398, 402, 401, 399), (381, 380, 402, 398), (380, 346, 345, 402), (374, 403, 400, 375), (355, 357, 403, 374), (357, 381, 398, 403), (353, 404, 364, 352), (375, 400, 404, 353), (400, 399, 397, 404), (393, 405, 396, 394), (379, 378, 405, 393), (378, 355, 374, 405), (362, 406, 395, 363), (350, 356, 406, 362), (356, 379, 393, 406), (341, 407, 372, 342), (363, 395, 407, 341), (395, 394, 392, 407), (388, 408, 391, 389), (361, 360, 408, 388), (360, 348, 376, 408), (370, 409, 390, 371), (340, 339, 409, 370), (339, 361, 388, 409), (349, 410, 356, 350), (371, 390, 410, 349), (390, 389, 387, 410), (383, 411, 386, 384), (369, 368, 411, 383), (368, 338, 337, 411), (376, 412, 385, 377), (348, 347, 412, 376), (347, 369, 383, 412), (354, 413, 357, 355), (377, 385, 413, 354), (385, 384, 382, 413), (382, 414, 380, 381), (384, 386, 414, 382), (386, 359, 358, 414), (387, 415, 378, 379), (389, 391, 415, 387), (391, 377, 354, 415), (392, 416, 351, 373), (394, 396, 416, 392), (396, 375, 353, 416), (397, 417, 343, 365), (399, 401, 417, 397), (401, 367, 366, 417)])
me_cube_004.materials.append(mat_e2_body)
me_cube_004.use_remesh_preserve_volume = False
me_cube_004.use_remesh_preserve_attributes = False
me_cube_004.use_mirror_vertex_groups = False
me_cube_004.update()
me_cube_003 = bpy.data.meshes.new('Cube.003')
me_cube_003.from_pydata([(-1.0, -1.0, -1.0), (-0.3047, -0.3047, 0.7801), (-1.0, 1.0, -1.0), (-0.3047, 0.3047, 0.7801), (1.0, -1.0, -1.0), (0.3047, -0.3047, 0.7801), (1.0, 1.0, -1.0), (0.3047, 0.3047, 0.7801), (0.3333, 1.0, -1.0), (-0.3333, 1.0, -1.0), (-0.1016, 0.3047, 1.0), (0.1016, 0.3047, 1.0), (-0.3333, -1.0, -1.0), (0.3333, -1.0, -1.0), (0.1016, -0.3047, 1.0), (-0.1016, -0.3047, 1.0), (0.1655, 0.4966, -1.414), (-0.1655, 0.4966, -1.414), (-0.1655, -0.4966, -1.414), (0.1655, -0.4966, -1.414), (-0.03569, 0.1071, 1.29), (0.03569, 0.1071, 1.29), (0.03569, -0.1071, 1.29), (-0.03569, -0.1071, 1.29)], [], [(0, 1, 3, 2), (8, 11, 7, 6), (6, 7, 5, 4), (12, 15, 1, 0), (8, 6, 4, 13), (10, 3, 1, 15), (7, 11, 14, 5), (10, 15, 23, 20), (2, 9, 12, 0), (8, 13, 19, 16), (4, 5, 14, 13), (13, 14, 15, 12), (2, 3, 10, 9), (9, 10, 11, 8), (17, 16, 19, 18), (13, 12, 18, 19), (9, 8, 16, 17), (12, 9, 17, 18), (21, 20, 23, 22), (15, 14, 22, 23), (11, 10, 20, 21), (14, 11, 21, 22)])
me_cube_003.materials.append(mat_e2_eyes)
me_cube_003.use_remesh_preserve_volume = False
me_cube_003.use_remesh_preserve_attributes = False
me_cube_003.use_mirror_vertex_groups = False
me_cube_003.update()
me_cube_002 = bpy.data.meshes.new('Cube.002')
me_cube_002.from_pydata([(-1.0, -0.05439, -0.05439), (-1.0, -0.05439, 0.05439), (-1.0, 0.05439, -0.05439), (-1.0, 0.05439, 0.05439), (1.0, -0.4294, -1.647), (3.71, -0.4294, 1.0), (1.0, 0.4294, -1.647), (3.71, 0.4294, 1.0)], [], [(0, 1, 3, 2), (2, 3, 7, 6), (6, 7, 5, 4), (4, 5, 1, 0), (2, 6, 4, 0), (7, 3, 1, 5)])
me_cube_002.materials.append(mat_e2_eyes)
me_cube_002.use_remesh_preserve_volume = False
me_cube_002.use_remesh_preserve_attributes = False
me_cube_002.use_mirror_vertex_groups = False
me_cube_002.update()
me_cube_001 = bpy.data.meshes.new('Cube.001')
me_cube_001.from_pydata([(-1.0, -0.05439, -0.05439), (-1.0, -0.05439, 0.05439), (-1.0, 0.05439, -0.05439), (-1.0, 0.05439, 0.05439), (1.0, -0.4294, -1.647), (3.71, -0.4294, 1.0), (1.0, 0.4294, -1.647), (3.71, 0.4294, 1.0)], [], [(0, 1, 3, 2), (2, 3, 7, 6), (6, 7, 5, 4), (4, 5, 1, 0), (2, 6, 4, 0), (7, 3, 1, 5)])
me_cube_001.materials.append(mat_e2_eyes)
me_cube_001.use_remesh_preserve_volume = False
me_cube_001.use_remesh_preserve_attributes = False
me_cube_001.use_mirror_vertex_groups = False
me_cube_001.update()
me_cube = bpy.data.meshes.new('Cube')
me_cube.from_pydata([(1.108, 0.544, 0.4031), (0.486, -0.9944, 0.3756), (-0.3511, -0.9944, 0.3756), (-0.3572, 1.119, 0.413), (1.39, 0.5425, 1.501), (0.7934, -0.9944, 1.528), (-0.6619, -0.9944, 1.528), (-0.5963, 1.119, 1.491), (1.39, 0.005559, 1.501), (0.03457, 1.119, 1.491), (0.03457, -0.9944, 1.528), (-1.306, 0.00556, 1.509), (0.03457, 0.00556, 1.952), (1.39, -0.4944, 1.501), (-0.6194, 1.119, 1.491), (-0.6155, -0.9944, 1.528), (-1.306, 0.5081, 1.509), (1.39, 0.5066, 1.501), (0.6615, 1.119, 1.491), (0.6668, -0.9944, 1.528), (-1.306, -0.4944, 1.509), (0.03457, -0.4944, 1.952), (0.03457, 0.537, 1.952), (0.6539, 0.005559, 1.952), (0.7253, 0.5098, 1.952), (0.7017, -0.4944, 1.952), (-0.5719, 0.7345, 2.465), (-0.9973, 0.7345, 2.586), (-0.5719, -0.7234, 2.465), (-0.9973, -0.7234, 2.586), (-0.9973, 0.37, 2.586), (-0.9973, -0.3589, 2.586), (-0.9973, 0.00556, 2.586), (-0.1465, -0.3589, 2.345), (-0.1465, -0.7234, 2.345), (-0.1465, 0.37, 2.345), (-0.1465, 0.00556, 2.345), (-0.2016, -0.1357, 3.334), (-0.1465, 0.7403, 2.345), (-0.2763, 0.1469, 3.376), (-0.2016, 0.1469, 3.334), (-0.4527, 0.4309, 2.887), (-0.6775, 0.4309, 3.014), (-0.4527, -0.4198, 2.887), (-0.6775, -0.4198, 3.014), (-0.6775, 0.2182, 3.014), (-0.6775, -0.2071, 3.014), (-0.6775, 0.00556, 3.014), (-0.2279, -0.2071, 2.761), (-0.2279, -0.4198, 2.761), (-0.2279, 0.2182, 2.761), (-0.2279, 0.00556, 2.761), (0.02589, -0.00517, 3.738), (-0.2279, 0.4309, 2.761), (0.02022, 0.01629, 3.741), (0.02589, 0.01629, 3.738), (-0.2763, -0.1357, 3.376), (-0.2763, 0.07621, 3.376), (-0.2763, -0.06509, 3.376), (-0.2763, 0.00556, 3.376), (-0.1269, -0.06509, 3.292), (-0.1269, -0.1357, 3.292), (-0.1269, 0.07621, 3.292), (-0.1269, 0.00556, 3.292), (-0.1269, 0.1469, 3.292), (0.02022, -0.00517, 3.741), (0.02022, 0.01092, 3.741), (0.02022, 0.0001949, 3.741), (0.02022, 0.00556, 3.741), (0.03156, 0.0001949, 3.735), (0.03156, -0.00517, 3.735), (0.03156, 0.01092, 3.735), (0.03156, 0.00556, 3.735), (0.02589, 0.00556, 3.738), (0.03156, 0.01629, 3.735), (0.02589, 0.01092, 3.738), (0.02589, 0.0001949, 3.738), (1.153, 0.3732, 2.36), (1.15, 0.005559, 2.36), (0.8133, 0.005559, 2.141), (1.152, -0.3621, 2.36), (0.7783, 0.3831, 2.141), (0.7849, -0.3621, 2.141), (0.9129, 0.1861, 2.521), (0.9129, 0.005559, 2.521), (0.7704, 0.005559, 2.366), (0.9129, -0.175, 2.521), (0.7665, 0.1861, 2.366), (0.7662, -0.175, 2.366), (0.5747, 0.02663, 2.721), (0.5747, 0.005559, 2.721), (0.5567, 0.005559, 2.702), (0.5747, -0.01551, 2.721), (0.5567, 0.02663, 2.702), (0.5567, -0.01551, 2.702), (1.108, -0.5286, 0.4031), (-1.02, -0.5374, 0.3946), (1.39, -0.5286, 1.501), (-1.306, -0.5374, 1.509), (-0.5902, -0.9944, 1.952), (0.6834, -0.9944, 1.952), (0.03457, -0.9944, 1.952), (0.5952, -0.9944, 0.1719), (-0.5781, -0.9944, 0.1719), (1.076, -0.9944, 1.732), (-0.9663, -0.9944, 1.732), (-0.6368, -0.9944, 1.732), (0.6838, -0.9944, 1.732), (0.03457, -0.9944, 1.732), (0.5697, -1.113, 0.1719), (-0.5101, -1.113, 0.1719), (1.045, -1.113, 1.732), (-0.9555, -1.113, 1.732), (0.4158, -1.113, 0.3756), (-0.3425, -1.113, 0.3756), (0.7472, -1.113, 1.528), (-0.6359, -1.113, 1.528), (-0.5812, -1.327, 1.732), (-0.9149, -1.327, 1.732), (0.6475, -1.327, 1.732), (0.03457, -1.327, 1.732), (0.9941, -1.327, 1.732), (-0.5723, -1.327, 1.528), (-0.6475, -1.327, 1.528), (0.6514, -1.327, 1.528), (0.03457, -1.327, 1.528), (0.7051, -1.327, 1.528), (0.4078, 1.119, 0.413), (0.7748, -0.9944, -0.0481), (0.7128, 1.119, 1.491), (1.282, -0.9944, 1.952), (1.324, -0.4944, 1.952), (1.29, 0.5068, 1.952), (1.35, 0.005559, 1.952), (0.8892, 0.7352, 0.236), (0.827, -0.7011, 0.236), (1.179, 0.74, 1.668), (1.307, -0.7011, 1.668), (1.208, -0.4944, 1.668), (1.336, 0.5114, 1.668), (1.361, 0.005559, 1.668), (0.7565, 1.019, -0.0481), (-1.02, 0.5804, 0.3946), (1.323, 1.028, 1.952), (-1.306, 0.5583, 1.509), (-0.6052, 1.007, 1.952), (0.6615, 1.03, 1.952), (0.03457, 1.008, 1.952), (0.6536, 1.006, 0.08803), (-0.6482, 1.019, 0.08803), (1.143, 1.049, 1.816), (-1.083, 1.045, 1.816), (-0.5864, 1.036, 1.816), (0.6615, 1.015, 1.816), (0.03457, 1.023, 1.816), (0.5527, 1.075, 0.2214), (-0.4771, 1.043, 0.2214), (0.9662, 1.066, 1.682), (-0.8745, 1.078, 1.682), (-0.6074, 1.087, 1.682), (0.6615, 1.012, 1.682), (0.03457, 1.075, 1.682), (0.455, 1.016, 0.3507), (-0.357, 1.107, 0.3507), (0.7953, 1.043, 1.553), (-0.7144, 1.084, 1.553), (-0.6365, 1.04, 1.553), (0.6615, 1.007, 1.553), (0.03457, 1.018, 1.553), (-0.7257, -0.9944, -0.0481), (-0.6912, 1.046, -0.0481), (-1.25, -0.9944, 1.952), (-1.241, 1.007, 1.952), (-1.247, 0.5081, 1.952), (-1.195, -0.4944, 1.952), (-1.202, 0.00556, 1.952), (-0.7436, -0.807, 0.1334), (-0.8381, 0.8552, 0.1334), (-1.212, -0.807, 1.77), (-1.224, 0.8229, 1.77), (-1.205, 0.5081, 1.77), (-1.198, -0.4944, 1.77), (-1.212, 0.00556, 1.77)], [], [(141, 128, 169, 170), (175, 174, 31, 32), (0, 4, 17, 8, 13, 97, 95), (1, 5, 19, 10, 15, 6, 2), (96, 98, 20, 11, 16, 144, 142), (129, 127, 3, 7, 14, 9, 18), (25, 21, 101, 100), (24, 22, 12, 23), (172, 173, 30, 27), (21, 12, 36, 33), (147, 145, 26, 38), (12, 22, 35, 36), (131, 133, 78, 80), (143, 146, 24, 132), (146, 147, 22, 24), (131, 25, 100, 130), (25, 131, 80, 82), (23, 12, 21, 25), (171, 99, 28, 29), (174, 171, 29, 31), (173, 175, 32, 30), (29, 28, 43, 44), (33, 36, 51, 48), (34, 33, 48, 49), (38, 26, 41, 53), (26, 27, 42, 41), (31, 29, 44, 46), (32, 31, 46, 47), (30, 32, 47, 45), (99, 101, 34, 28), (22, 147, 38, 35), (145, 172, 27, 26), (101, 21, 33, 34), (48, 51, 63, 60), (49, 48, 60, 61), (53, 41, 40, 64), (41, 42, 39, 40), (46, 44, 56, 58), (47, 46, 58, 59), (45, 47, 59, 57), (42, 45, 57, 39), (28, 34, 49, 43), (36, 35, 50, 51), (35, 38, 53, 50), (27, 30, 45, 42), (61, 60, 69, 70), (64, 40, 55, 74), (40, 39, 54, 55), (58, 56, 65, 67), (59, 58, 67, 68), (57, 59, 68, 66), (39, 57, 66, 54), (62, 64, 74, 71), (44, 43, 37, 56), (43, 49, 61, 37), (51, 50, 62, 63), (50, 53, 64, 62), (76, 67, 65, 52), (75, 66, 68, 73), (71, 75, 73, 72), (74, 55, 75, 71), (55, 54, 66, 75), (69, 76, 52, 70), (72, 73, 76, 69), (73, 68, 67, 76), (60, 63, 72, 69), (56, 37, 52, 65), (37, 61, 70, 52), (63, 62, 71, 72), (81, 79, 85, 87), (79, 82, 88, 85), (132, 24, 81, 77), (24, 23, 79, 81), (133, 132, 77, 78), (23, 25, 82, 79), (86, 84, 90, 92), (83, 87, 93, 89), (82, 80, 86, 88), (77, 81, 87, 83), (80, 78, 84, 86), (78, 77, 83, 84), (89, 93, 91, 90), (90, 91, 94, 92), (84, 83, 89, 90), (85, 88, 94, 91), (87, 85, 91, 93), (88, 86, 92, 94), (102, 103, 169, 128), (104, 102, 128, 130), (103, 105, 171, 169), (105, 106, 99, 171), (108, 107, 100, 101), (106, 108, 101, 99), (107, 104, 130, 100), (105, 103, 110, 112), (6, 105, 112, 116), (5, 1, 113, 115), (5, 104, 121, 126), (104, 107, 119, 121), (15, 10, 125, 122), (108, 106, 117, 120), (113, 114, 110, 109), (115, 113, 109, 111), (114, 116, 112, 110), (103, 102, 109, 110), (2, 6, 116, 114), (1, 2, 114, 113), (104, 5, 115, 111), (102, 104, 111, 109), (123, 122, 117, 118), (125, 124, 119, 120), (122, 125, 120, 117), (124, 126, 121, 119), (106, 105, 118, 117), (19, 5, 126, 124), (6, 15, 122, 123), (105, 6, 123, 118), (107, 108, 120, 119), (10, 19, 124, 125), (134, 135, 128, 141), (136, 134, 141, 143), (135, 137, 130, 128), (137, 138, 131, 130), (140, 139, 132, 133), (138, 140, 133, 131), (139, 136, 143, 132), (0, 95, 135, 134), (4, 0, 134, 136), (95, 97, 137, 135), (97, 13, 138, 137), (8, 17, 139, 140), (13, 8, 140, 138), (17, 4, 136, 139), (149, 148, 141, 170), (148, 150, 143, 141), (151, 149, 170, 172), (152, 151, 172, 145), (153, 154, 147, 146), (154, 152, 145, 147), (150, 153, 146, 143), (156, 155, 148, 149), (155, 157, 150, 148), (158, 156, 149, 151), (159, 158, 151, 152), (160, 161, 154, 153), (161, 159, 152, 154), (157, 160, 153, 150), (163, 162, 155, 156), (162, 164, 157, 155), (165, 163, 156, 158), (166, 165, 158, 159), (167, 168, 161, 160), (168, 166, 159, 161), (164, 167, 160, 157), (3, 127, 162, 163), (127, 129, 164, 162), (7, 3, 163, 165), (14, 7, 165, 166), (18, 9, 168, 167), (9, 14, 166, 168), (129, 18, 167, 164), (176, 177, 170, 169), (178, 176, 169, 171), (177, 179, 172, 170), (179, 180, 173, 172), (182, 181, 174, 175), (180, 182, 175, 173), (181, 178, 171, 174), (96, 142, 177, 176), (98, 96, 176, 178), (142, 144, 179, 177), (144, 16, 180, 179), (11, 20, 181, 182), (16, 11, 182, 180), (20, 98, 178, 181)])
me_cube.materials.append(mat_e2_head)
me_cube.use_remesh_preserve_volume = False
me_cube.use_remesh_preserve_attributes = False
me_cube.use_mirror_vertex_groups = False
me_cube.update()

# ---- objects
ob_cube_008 = bpy.data.objects.new('Cube.008', me_cube_009)
ob_cube_007 = bpy.data.objects.new('Cube.007', me_cube_007)
ob_cube_006 = bpy.data.objects.new('Cube.006', me_cube_006)
ob_cube_005 = bpy.data.objects.new('Cube.005', me_cube_005)
ob_cube_004 = bpy.data.objects.new('Cube.004', me_cube_004)
ob_lamp_004 = bpy.data.objects.new('Lamp.004', light_lamp_004)
ob_lamp_003 = bpy.data.objects.new('Lamp.003', light_lamp_003)
ob_lamp_002 = bpy.data.objects.new('Lamp.002', light_lamp_002)
ob_lamp_001 = bpy.data.objects.new('Lamp.001', light_lamp_001)
ob_cube_003 = bpy.data.objects.new('Cube.003', me_cube_003)
ob_cube_002 = bpy.data.objects.new('Cube.002', me_cube_002)
ob_cube_001 = bpy.data.objects.new('Cube.001', me_cube_001)
ob_cube = bpy.data.objects.new('Cube', me_cube)
ob_lamp = bpy.data.objects.new('Lamp', light_lamp)
ob_camera = bpy.data.objects.new('Camera', cam_camera)

# ---- transforms, parenting, visibility, modifiers, constraints
ob_cube_008.location = (0.0, 0.0, 0.0)
ob_cube_008.delta_location = (0.2067, -0.133, 0.08477)
ob_cube_008.delta_rotation_euler = (0.0, -0.0, -0.002448)
ob_cube_008.delta_scale = (0.1603, 0.1855, 0.04499)
ob_cube_008.lineart.crease_threshold = 0.0
ob_cube_007.location = (0.0, 0.0, 0.0)
ob_cube_007.delta_location = (-0.2076, -0.132, 0.08477)
ob_cube_007.delta_rotation_euler = (0.0, -0.0, -0.002448)
ob_cube_007.delta_scale = (0.1603, 0.1855, 0.04499)
ob_cube_007.lineart.crease_threshold = 0.0
ob_cube_006.location = (-0.007142, 0.1095, -0.0167)
ob_cube_006.rotation_euler = (0.0, -0.6981, 1.745)
ob_cube_006.delta_location = (-0.3671, -0.4053, 0.9214)
ob_cube_006.delta_rotation_euler = (0.0, -0.0, -0.002444)
ob_cube_006.delta_scale = (0.1161, 0.07252, 0.1161)
ob_cube_006.lineart.crease_threshold = 0.0
ob_cube_005.location = (0.02362, 0.132, -0.01372)
ob_cube_005.rotation_euler = (0.0, -0.6981, -1.745)
ob_cube_005.delta_location = (0.3947, -0.4071, 0.9067)
ob_cube_005.delta_rotation_euler = (0.0, -0.0, 3.139)
ob_cube_005.delta_scale = (0.1161, 0.07252, 0.1161)
ob_cube_005.lineart.crease_threshold = 0.0
ob_cube_004.location = (0.0, 0.0, 0.0)
ob_cube_004.delta_location = (0.004965, 0.1438, 1.079)
ob_cube_004.delta_rotation_euler = (0.0, -0.0, 3.139)
ob_cube_004.delta_scale = (0.2436, 0.2436, 0.3872)
ob_cube_004.lineart.crease_threshold = 0.0
_m = ob_cube_004.modifiers.new('Solidify', 'SOLIDIFY')
_m.thickness = 1.801
_m.thickness_clamp = 2.0
_m.offset = 1.0
_m.nonmanifold_thickness_mode = 'FIXED'
_m.nonmanifold_merge_threshold = 0.0003
ob_lamp_004.location = (0.1088, -0.4986, 4.469)
ob_lamp_004.rotation_euler = (0.6503, 0.05522, 1.866)
ob_lamp_004.lock_rotations_4d = False
ob_lamp_004.empty_display_type = 'ARROWS'
ob_lamp_004.color = (0.0, 0.0, 0.0, 0.0)
ob_lamp_004.lineart.crease_threshold = 0.0
ob_lamp_003.location = (-1.633, 0.1619, 0.02125)
ob_lamp_003.rotation_euler = (0.6503, 0.05522, 1.866)
ob_lamp_003.lock_rotations_4d = False
ob_lamp_003.empty_display_type = 'ARROWS'
ob_lamp_003.color = (0.0, 0.0, 0.0, 0.0)
ob_lamp_003.lineart.crease_threshold = 0.0
ob_lamp_002.location = (1.642, 0.1619, 0.02125)
ob_lamp_002.rotation_euler = (0.6503, 0.05522, 1.866)
ob_lamp_002.lock_rotations_4d = False
ob_lamp_002.empty_display_type = 'ARROWS'
ob_lamp_002.color = (0.0, 0.0, 0.0, 0.0)
ob_lamp_002.lineart.crease_threshold = 0.0
ob_lamp_001.location = (0.5172, -1.422, 0.6853)
ob_lamp_001.rotation_euler = (0.6503, 0.05522, 1.866)
ob_lamp_001.lock_rotations_4d = False
ob_lamp_001.empty_display_type = 'ARROWS'
ob_lamp_001.color = (0.0, 0.0, 0.0, 0.0)
ob_lamp_001.lineart.crease_threshold = 0.0
ob_cube_003.location = (0.0, 0.0, 0.0)
ob_cube_003.delta_location = (0.03133, -0.6253, 1.508)
ob_cube_003.delta_rotation_euler = (0.0, -0.0, 3.139)
ob_cube_003.delta_scale = (0.1607, 0.03054, 0.1607)
ob_cube_003.lineart.crease_threshold = 0.0
ob_cube_002.location = (0.0, 0.0, 0.0)
ob_cube_002.delta_location = (0.1266, -0.6125, 1.734)
ob_cube_002.delta_rotation_euler = (0.0, -0.0, -0.002444)
ob_cube_002.delta_scale = (0.06952, 0.06952, 0.06952)
ob_cube_002.lineart.crease_threshold = 0.0
ob_cube_001.location = (0.0, 0.0, 0.0)
ob_cube_001.delta_location = (-0.06294, -0.6136, 1.736)
ob_cube_001.delta_rotation_euler = (0.0, -0.0, 3.139)
ob_cube_001.delta_scale = (0.06952, 0.06952, 0.06952)
ob_cube_001.lineart.crease_threshold = 0.0
ob_cube.location = (0.0, 0.0, 0.0)
ob_cube.rotation_euler = (0.08727, 0.0, 0.0)
ob_cube.delta_location = (0.03593, -0.167, 1.206)
ob_cube.delta_rotation_euler = (0.0, -0.0, 3.139)
ob_cube.delta_scale = (0.3698, 0.3698, 0.3698)
ob_cube.lock_rotations_4d = False
ob_cube.empty_display_type = 'ARROWS'
ob_cube.lineart.crease_threshold = 0.0
ob_lamp.location = (0.949, 2.03, 0.6853)
ob_lamp.rotation_euler = (0.6503, 0.05522, 1.866)
ob_lamp.lock_rotations_4d = False
ob_lamp.empty_display_type = 'ARROWS'
ob_lamp.color = (0.0, 0.0, 0.0, 0.0)
ob_lamp.lineart.crease_threshold = 0.0
ob_camera.location = (7.481, -6.508, 5.344)
ob_camera.rotation_euler = (1.109, 0.0, 0.8149)
ob_camera.lock_rotations_4d = False
ob_camera.empty_display_type = 'ARROWS'
ob_camera.color = (0.0, 0.0, 0.0, 0.0)
ob_camera.display_type = 'WIRE'
ob_camera.lineart.crease_threshold = 0.0

# ---- collection membership
col_collection_1.objects.link(ob_cube_008)
col_collection_1.objects.link(ob_cube_007)
col_collection_1.objects.link(ob_cube_006)
col_collection_1.objects.link(ob_cube_005)
col_collection_1.objects.link(ob_cube_004)
col_collection_1.objects.link(ob_lamp_004)
col_collection_1.objects.link(ob_lamp_003)
col_collection_1.objects.link(ob_lamp_002)
col_collection_1.objects.link(ob_lamp_001)
col_collection_1.objects.link(ob_cube_003)
col_collection_1.objects.link(ob_cube_002)
col_collection_1.objects.link(ob_cube_001)
col_collection_1.objects.link(ob_cube)
col_collection_1.objects.link(ob_lamp)
col_collection_1.objects.link(ob_camera)

# ---- scene / render settings (as saved in the file)
scene.camera = ob_camera
scene.frame_start = 0; scene.frame_end = 350; scene.frame_set(345)
scene.render.engine = 'BLENDER_EEVEE_NEXT'
scene.render.resolution_percentage = 50
scene.render.dither_intensity = 0.0
scene.cycles.use_denoising = False
scene.cycles.samples = 128
scene.cycles.sampling_pattern = 'TABULATED_SOBOL'
scene.cycles.light_sampling_threshold = 0.0
scene.cycles.use_adaptive_sampling = False
scene.cycles.use_light_tree = False
scene.cycles.blur_glossy = 0.0
scene.cycles.sample_clamp_indirect = 0.0
scene.view_settings.view_transform = 'Standard'
bpy.context.view_layer.update()
